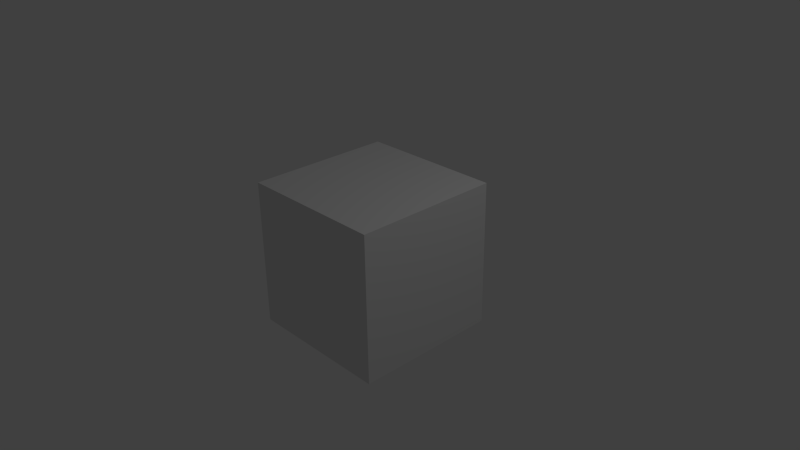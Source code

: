 # Source: anchor_points.blend  (saved by Blender 2.74.0; exported with 4.5.12 LTS)
import bpy
from mathutils import Matrix  # noqa: F401  (used for matrix-valued properties, if any)

bpy.ops.wm.read_factory_settings(use_empty=True)
scene = bpy.context.scene
scene.name = 'Scene'

# ---- collections
col_collection_1 = bpy.data.collections.new('Collection 1'); scene.collection.children.link(col_collection_1)

# ---- materials (node trees are filled in below, after node groups)
mat_material = bpy.data.materials.new('Material')
mat_material.alpha_threshold = 0.0
mat_material.use_transparent_shadow = False
mat_material.roughness = 0.5
mat_material.line_color = (0.0, 0.0, 0.0, 1.0)

# ---- material node trees

# ---- world
world_world = bpy.data.worlds.new('World'); scene.world = world_world
world_world.color = (0.05088, 0.05088, 0.05088)
world_world.use_sun_shadow = False
world_world.sun_shadow_jitter_overblur = 0.0
world_world.cycles.sampling_method = 'MANUAL'
world_world.cycles.sample_map_resolution = 256

# ---- cameras
cam_camera = bpy.data.cameras.new('Camera')
cam_camera.clip_end = 100.0
cam_camera.lens = 35.0
cam_camera.sensor_width = 32.0
cam_camera.sensor_height = 18.0
cam_camera.ortho_scale = 7.314
cam_camera.dof.focus_distance = 0.0
cam_camera.dof.aperture_fstop = 128.0

# ---- lights
light_lamp = bpy.data.lights.new('Lamp', 'POINT')
light_lamp.transmission_factor = 0.0
light_lamp.cutoff_distance = 30.0
light_lamp.energy = 100.0
light_lamp.shadow_buffer_clip_start = 1.001
light_lamp.shadow_soft_size = 0.1
light_lamp.shadow_maximum_resolution = 0.006
light_lamp.use_absolute_resolution = True
light_lamp.cycles.use_multiple_importance_sampling = False

# ---- meshes
me_cube = bpy.data.meshes.new('Cube')
me_cube.from_pydata([(1.0, 1.0, -1.0), (1.0, -1.0, -1.0), (-1.0, -1.0, -1.0), (-1.0, 1.0, -1.0), (1.0, 1.0, 1.0), (1.0, -1.0, 1.0), (-1.0, -1.0, 1.0), (-1.0, 1.0, 1.0)], [], [(0, 1, 2, 3), (4, 7, 6, 5), (0, 4, 5, 1), (1, 5, 6, 2), (2, 6, 7, 3), (4, 0, 3, 7)])
me_cube.materials.append(mat_material)
me_cube.use_remesh_preserve_volume = False
me_cube.use_remesh_preserve_attributes = False
me_cube.use_mirror_vertex_groups = False
me_cube.update()

# ---- objects
ob_03_no_anchor = bpy.data.objects.new('03_No_anchor', None)
ob_01_anchor_01 = bpy.data.objects.new('01_Anchor_01', None)
ob_02_anchor_02 = bpy.data.objects.new('02_Anchor_02', None)
ob_cube = bpy.data.objects.new('Cube', me_cube)
ob_lamp = bpy.data.objects.new('Lamp', light_lamp)
ob_camera = bpy.data.objects.new('Camera', cam_camera)

# ---- transforms, parenting, visibility, modifiers, constraints
ob_03_no_anchor.location = (0.0, 0.0, 0.0)
ob_03_no_anchor.empty_image_offset = (0.0, 0.0)
ob_03_no_anchor.lineart.crease_threshold = 0.0
ob_01_anchor_01.location = (0.0, 0.0, 0.0)
ob_01_anchor_01.empty_image_offset = (0.0, 0.0)
ob_01_anchor_01.lineart.crease_threshold = 0.0
ob_02_anchor_02.location = (1.0, 2.0, 3.0)
ob_02_anchor_02.rotation_euler = (0.1745, 0.3491, 0.5236)
ob_02_anchor_02.empty_image_offset = (0.0, 0.0)
ob_02_anchor_02.lineart.crease_threshold = 0.0
ob_cube.location = (0.0, 0.0, 0.0)
ob_cube.lock_rotations_4d = False
ob_cube.empty_display_type = 'ARROWS'
ob_cube.lineart.crease_threshold = 0.0
ob_lamp.location = (4.076, 1.005, 5.904)
ob_lamp.rotation_euler = (0.6503, 0.05522, 1.866)
ob_lamp.lock_rotations_4d = False
ob_lamp.empty_display_type = 'ARROWS'
ob_lamp.color = (0.0, 0.0, 0.0, 0.0)
ob_lamp.lineart.crease_threshold = 0.0
ob_camera.location = (7.481, -6.508, 5.344)
ob_camera.rotation_euler = (1.109, 0.01082, 0.8149)
ob_camera.lock_rotations_4d = False
ob_camera.empty_display_type = 'ARROWS'
ob_camera.color = (0.0, 0.0, 0.0, 0.0)
ob_camera.display_type = 'WIRE'
ob_camera.lineart.crease_threshold = 0.0

# ---- collection membership
col_collection_1.objects.link(ob_03_no_anchor)
col_collection_1.objects.link(ob_01_anchor_01)
col_collection_1.objects.link(ob_02_anchor_02)
col_collection_1.objects.link(ob_cube)
col_collection_1.objects.link(ob_lamp)
col_collection_1.objects.link(ob_camera)

# ---- scene / render settings (as saved in the file)
scene.camera = ob_camera
scene.frame_start = 1; scene.frame_end = 250; scene.frame_set(1)
scene.render.engine = 'BLENDER_EEVEE_NEXT'
scene.render.resolution_percentage = 50
scene.render.dither_intensity = 0.0
scene.cycles.use_denoising = False
scene.cycles.samples = 10
scene.cycles.sampling_pattern = 'TABULATED_SOBOL'
scene.cycles.light_sampling_threshold = 0.0
scene.cycles.use_adaptive_sampling = False
scene.cycles.use_light_tree = False
scene.cycles.blur_glossy = 0.0
scene.cycles.pixel_filter_type = 'GAUSSIAN'
scene.cycles.sample_clamp_indirect = 0.0
scene.view_settings.view_transform = 'Standard'
bpy.context.view_layer.update()
